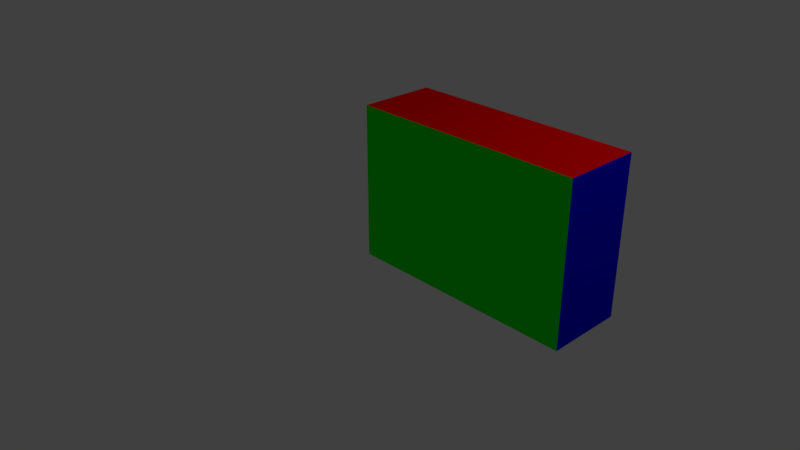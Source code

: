 # Source: nouv_novcol.blend  (saved by Blender 2.78.4; exported with 4.5.12 LTS)
import bpy
from mathutils import Matrix  # noqa: F401  (used for matrix-valued properties, if any)

bpy.ops.wm.read_factory_settings(use_empty=True)
scene = bpy.context.scene
scene.name = 'Scene'

# ---- collections
col_collection_1 = bpy.data.collections.new('Collection 1'); scene.collection.children.link(col_collection_1)

# ---- materials (node trees are filled in below, after node groups)
mat_matgreen = bpy.data.materials.new('MatGreen')
mat_matgreen.alpha_threshold = 0.0
mat_matgreen.use_transparent_shadow = False
mat_matgreen.diffuse_color = (0.0, 1.0, 0.0, 1.0)
mat_matgreen.roughness = 0.5
mat_matgreen.specular_intensity = 0.8
mat_matred = bpy.data.materials.new('MatRed')
mat_matred.alpha_threshold = 0.0
mat_matred.use_transparent_shadow = False
mat_matred.diffuse_color = (1.0, 0.0, 0.0, 1.0)
mat_matred.roughness = 0.5
mat_matred.specular_intensity = 1.0
mat_matblue = bpy.data.materials.new('MatBlue')
mat_matblue.alpha_threshold = 0.0
mat_matblue.use_transparent_shadow = False
mat_matblue.diffuse_color = (0.0, 0.0, 1.0, 1.0)
mat_matblue.roughness = 0.5
mat_matblue.specular_intensity = 1.0
mat_matyellow = bpy.data.materials.new('MatYellow')
mat_matyellow.alpha_threshold = 0.0
mat_matyellow.use_transparent_shadow = False
mat_matyellow.diffuse_color = (1.0, 1.0, 0.0, 1.0)
mat_matyellow.roughness = 0.5
mat_matyellow.specular_intensity = 1.0
mat_matwhite = bpy.data.materials.new('MatWhite')
mat_matwhite.alpha_threshold = 0.0
mat_matwhite.use_transparent_shadow = False
mat_matwhite.diffuse_color = (1.0, 1.0, 1.0, 1.0)
mat_matwhite.roughness = 0.5
mat_matwhite.specular_intensity = 1.0
mat_matcyan = bpy.data.materials.new('MatCyan')
mat_matcyan.alpha_threshold = 0.0
mat_matcyan.use_transparent_shadow = False
mat_matcyan.diffuse_color = (0.0, 1.0, 1.0, 1.0)
mat_matcyan.roughness = 0.5
mat_matcyan.specular_intensity = 1.0

# ---- material node trees

# ---- world
world_world = bpy.data.worlds.new('World'); scene.world = world_world
world_world.color = (0.05088, 0.05088, 0.05088)
world_world.use_sun_shadow = False
world_world.sun_shadow_jitter_overblur = 0.0
world_world.cycles.sampling_method = 'MANUAL'

# ---- cameras
cam_camera = bpy.data.cameras.new('Camera')
cam_camera.clip_end = 100.0
cam_camera.lens = 35.0
cam_camera.sensor_width = 32.0
cam_camera.sensor_height = 18.0
cam_camera.ortho_scale = 7.314
cam_camera.dof.focus_distance = 0.0
cam_camera.dof.aperture_fstop = 128.0

# ---- lights
light_lamp = bpy.data.lights.new('Lamp', 'POINT')
light_lamp.transmission_factor = 0.0
light_lamp.cutoff_distance = 30.0
light_lamp.energy = 100.0
light_lamp.shadow_buffer_clip_start = 1.001
light_lamp.shadow_soft_size = 0.1
light_lamp.shadow_maximum_resolution = 0.006
light_lamp.use_absolute_resolution = True

# ---- meshes
me_cube = bpy.data.meshes.new('Cube')
me_cube.from_pydata([(0.0, 0.0, 0.0), (0.0, 0.0, 2.0), (0.0, 1.0, 0.0), (0.0, 1.0, 2.0), (3.0, 0.0, 0.0), (3.0, 0.0, 2.0), (3.0, 1.0, 0.0), (3.0, 1.0, 2.0)], [], [(1, 2, 0), (3, 6, 2), (7, 4, 6), (5, 0, 4), (6, 0, 2), (3, 5, 7), (1, 3, 2), (3, 7, 6), (7, 5, 4), (5, 1, 0), (6, 4, 0), (3, 1, 5)])
me_cube.polygons.foreach_set('material_index', [4, 3, 2, 0, 5, 1, 4, 3, 2, 0, 5, 1])
me_cube.materials.append(mat_matgreen)
me_cube.materials.append(mat_matred)
me_cube.materials.append(mat_matblue)
me_cube.materials.append(mat_matyellow)
me_cube.materials.append(mat_matwhite)
me_cube.materials.append(mat_matcyan)
me_cube.use_remesh_preserve_volume = False
me_cube.use_remesh_preserve_attributes = False
me_cube.use_mirror_vertex_groups = False
me_cube.update()

# ---- objects
ob_cube = bpy.data.objects.new('Cube', me_cube)
ob_lamp = bpy.data.objects.new('Lamp', light_lamp)
ob_camera = bpy.data.objects.new('Camera', cam_camera)

# ---- transforms, parenting, visibility, modifiers, constraints
ob_cube.location = (0.0, 0.0, 0.0)
ob_cube.lineart.crease_threshold = 0.0
ob_lamp.location = (4.076, 1.005, 5.904)
ob_lamp.rotation_euler = (0.6503, 0.05522, 1.866)
ob_lamp.lock_rotations_4d = False
ob_lamp.empty_display_type = 'ARROWS'
ob_lamp.color = (0.0, 0.0, 0.0, 0.0)
ob_lamp.lineart.crease_threshold = 0.0
ob_camera.location = (7.481, -6.508, 5.344)
ob_camera.rotation_euler = (1.109, 0.0, 0.8149)
ob_camera.lock_rotations_4d = False
ob_camera.empty_display_type = 'ARROWS'
ob_camera.color = (0.0, 0.0, 0.0, 0.0)
ob_camera.display_type = 'WIRE'
ob_camera.lineart.crease_threshold = 0.0

# ---- collection membership
col_collection_1.objects.link(ob_cube)
col_collection_1.objects.link(ob_lamp)
col_collection_1.objects.link(ob_camera)

# ---- scene / render settings (as saved in the file)
scene.camera = ob_camera
scene.frame_start = 1; scene.frame_end = 250; scene.frame_set(1)
scene.render.engine = 'BLENDER_EEVEE_NEXT'
scene.render.resolution_x = 1280
scene.render.resolution_y = 720
scene.render.dither_intensity = 0.0
scene.cycles.feature_set = 'EXPERIMENTAL'
scene.cycles.use_denoising = False
scene.cycles.samples = 128
scene.cycles.sampling_pattern = 'TABULATED_SOBOL'
scene.cycles.use_adaptive_sampling = False
scene.cycles.use_light_tree = False
scene.cycles.blur_glossy = 0.0
scene.cycles.sample_clamp_indirect = 0.0
scene.view_settings.view_transform = 'Standard'
bpy.context.view_layer.update()

